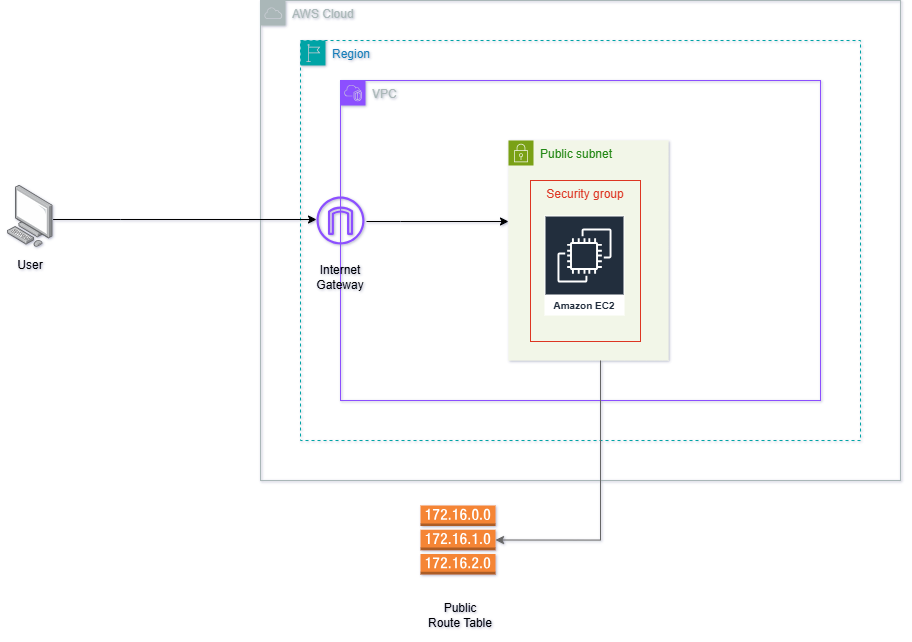

The diagram above was exported from draw.io. Its source (the exported page's mxGraphModel, read from the mxfile embedded in the PNG):
<mxGraphModel dx="2621" dy="834" grid="1" gridSize="10" guides="1" tooltips="1" connect="1" arrows="1" fold="1" page="1" pageScale="1" pageWidth="827" pageHeight="1169" math="0" shadow="0">
  <root>
    <mxCell id="0" />
    <mxCell id="1" parent="0" />
    <mxCell id="qKP8h2E5uvmT1uSc16Lq-1" value="AWS Cloud" style="sketch=0;outlineConnect=0;gradientColor=none;html=1;whiteSpace=wrap;fontSize=12;fontStyle=0;shape=mxgraph.aws4.group;grIcon=mxgraph.aws4.group_aws_cloud;strokeColor=#AAB7B8;fillColor=none;verticalAlign=top;align=left;spacingLeft=30;fontColor=#AAB7B8;dashed=0;" parent="1" vertex="1">
      <mxGeometry x="80" y="80" width="640" height="480" as="geometry" />
    </mxCell>
    <mxCell id="qKP8h2E5uvmT1uSc16Lq-2" value="Region" style="points=[[0,0],[0.25,0],[0.5,0],[0.75,0],[1,0],[1,0.25],[1,0.5],[1,0.75],[1,1],[0.75,1],[0.5,1],[0.25,1],[0,1],[0,0.75],[0,0.5],[0,0.25]];outlineConnect=0;gradientColor=none;html=1;whiteSpace=wrap;fontSize=12;fontStyle=0;container=1;pointerEvents=0;collapsible=0;recursiveResize=0;shape=mxgraph.aws4.group;grIcon=mxgraph.aws4.group_region;strokeColor=#00A4A6;fillColor=none;verticalAlign=top;align=left;spacingLeft=30;fontColor=#147EBA;dashed=1;" parent="1" vertex="1">
      <mxGeometry x="120" y="120" width="560" height="400" as="geometry" />
    </mxCell>
    <mxCell id="qKP8h2E5uvmT1uSc16Lq-3" value="VPC" style="points=[[0,0],[0.25,0],[0.5,0],[0.75,0],[1,0],[1,0.25],[1,0.5],[1,0.75],[1,1],[0.75,1],[0.5,1],[0.25,1],[0,1],[0,0.75],[0,0.5],[0,0.25]];outlineConnect=0;gradientColor=none;html=1;whiteSpace=wrap;fontSize=12;fontStyle=0;container=1;pointerEvents=0;collapsible=0;recursiveResize=0;shape=mxgraph.aws4.group;grIcon=mxgraph.aws4.group_vpc2;strokeColor=#8C4FFF;fillColor=none;verticalAlign=top;align=left;spacingLeft=30;fontColor=#AAB7B8;dashed=0;" parent="1" vertex="1">
      <mxGeometry x="160" y="160" width="480" height="320" as="geometry" />
    </mxCell>
    <mxCell id="qKP8h2E5uvmT1uSc16Lq-4" value="Public subnet" style="points=[[0,0],[0.25,0],[0.5,0],[0.75,0],[1,0],[1,0.25],[1,0.5],[1,0.75],[1,1],[0.75,1],[0.5,1],[0.25,1],[0,1],[0,0.75],[0,0.5],[0,0.25]];outlineConnect=0;gradientColor=none;html=1;whiteSpace=wrap;fontSize=12;fontStyle=0;container=1;pointerEvents=0;collapsible=0;recursiveResize=0;shape=mxgraph.aws4.group;grIcon=mxgraph.aws4.group_security_group;grStroke=0;strokeColor=#7AA116;fillColor=#F2F6E8;verticalAlign=top;align=left;spacingLeft=30;fontColor=#248814;dashed=0;" parent="qKP8h2E5uvmT1uSc16Lq-3" vertex="1">
      <mxGeometry x="168" y="60" width="160" height="220" as="geometry" />
    </mxCell>
    <mxCell id="qKP8h2E5uvmT1uSc16Lq-13" value="" style="edgeStyle=orthogonalEdgeStyle;rounded=0;orthogonalLoop=1;jettySize=auto;html=1;" parent="qKP8h2E5uvmT1uSc16Lq-3" edge="1">
      <mxGeometry relative="1" as="geometry">
        <mxPoint x="26" y="141" as="sourcePoint" />
        <mxPoint x="168" y="141" as="targetPoint" />
        <Array as="points">
          <mxPoint x="60" y="141" />
          <mxPoint x="60" y="141" />
        </Array>
      </mxGeometry>
    </mxCell>
    <mxCell id="ucM8ggL-h_JDvHhPPBFd-2" value="" style="sketch=0;outlineConnect=0;fontColor=#232F3E;gradientColor=none;fillColor=#8C4FFF;strokeColor=none;dashed=0;verticalLabelPosition=bottom;verticalAlign=top;align=center;html=1;fontSize=12;fontStyle=0;aspect=fixed;pointerEvents=1;shape=mxgraph.aws4.internet_gateway;" parent="qKP8h2E5uvmT1uSc16Lq-3" vertex="1">
      <mxGeometry x="-24" y="116" width="48" height="48" as="geometry" />
    </mxCell>
    <mxCell id="ucM8ggL-h_JDvHhPPBFd-3" value="Internet&lt;div&gt;Gateway&lt;/div&gt;" style="text;html=1;align=center;verticalAlign=middle;whiteSpace=wrap;rounded=0;" parent="qKP8h2E5uvmT1uSc16Lq-3" vertex="1">
      <mxGeometry x="-40" y="169" width="80" height="56" as="geometry" />
    </mxCell>
    <mxCell id="qKP8h2E5uvmT1uSc16Lq-16" value="Security group" style="fillColor=none;strokeColor=#DD3522;verticalAlign=top;fontStyle=0;fontColor=#DD3522;whiteSpace=wrap;html=1;" parent="1" vertex="1">
      <mxGeometry x="350" y="260" width="110" height="161" as="geometry" />
    </mxCell>
    <mxCell id="qKP8h2E5uvmT1uSc16Lq-5" value="Amazon EC2" style="sketch=0;outlineConnect=0;fontColor=#232F3E;gradientColor=none;strokeColor=#ffffff;fillColor=#232F3E;dashed=0;verticalLabelPosition=middle;verticalAlign=bottom;align=center;html=1;whiteSpace=wrap;fontSize=10;fontStyle=1;spacing=3;shape=mxgraph.aws4.productIcon;prIcon=mxgraph.aws4.ec2;" parent="1" vertex="1">
      <mxGeometry x="364" y="295" width="80" height="100" as="geometry" />
    </mxCell>
    <mxCell id="qKP8h2E5uvmT1uSc16Lq-15" value="" style="edgeStyle=orthogonalEdgeStyle;rounded=0;orthogonalLoop=1;jettySize=auto;html=1;" parent="1" source="qKP8h2E5uvmT1uSc16Lq-7" edge="1">
      <mxGeometry relative="1" as="geometry">
        <mxPoint x="136" y="299" as="targetPoint" />
        <Array as="points">
          <mxPoint x="-60" y="299" />
          <mxPoint x="-60" y="299" />
        </Array>
      </mxGeometry>
    </mxCell>
    <mxCell id="qKP8h2E5uvmT1uSc16Lq-7" value="" style="image;points=[];aspect=fixed;html=1;align=center;shadow=0;dashed=0;image=img/lib/allied_telesis/computer_and_terminals/Personal_Computer.svg;" parent="1" vertex="1">
      <mxGeometry x="-173.00000000000006" y="265" width="45.6" height="61.800000000000004" as="geometry" />
    </mxCell>
    <mxCell id="ucM8ggL-h_JDvHhPPBFd-1" value="User" style="text;html=1;align=center;verticalAlign=middle;whiteSpace=wrap;rounded=0;" parent="1" vertex="1">
      <mxGeometry x="-180.2" y="330" width="60" height="30" as="geometry" />
    </mxCell>
    <mxCell id="ucM8ggL-h_JDvHhPPBFd-4" value="" style="outlineConnect=0;dashed=0;verticalLabelPosition=bottom;verticalAlign=top;align=center;html=1;shape=mxgraph.aws3.route_table;fillColor=#F58536;gradientColor=none;" parent="1" vertex="1">
      <mxGeometry x="240" y="585" width="75" height="69" as="geometry" />
    </mxCell>
    <mxCell id="ucM8ggL-h_JDvHhPPBFd-8" value="" style="edgeStyle=orthogonalEdgeStyle;rounded=0;orthogonalLoop=1;jettySize=auto;html=1;entryX=1;entryY=0.5;entryDx=0;entryDy=0;entryPerimeter=0;fillColor=#f5f5f5;strokeColor=#666666;gradientColor=#b3b3b3;" parent="1" source="qKP8h2E5uvmT1uSc16Lq-4" target="ucM8ggL-h_JDvHhPPBFd-4" edge="1">
      <mxGeometry relative="1" as="geometry">
        <mxPoint x="408" y="600" as="targetPoint" />
        <Array as="points">
          <mxPoint x="420" y="620" />
        </Array>
      </mxGeometry>
    </mxCell>
    <mxCell id="ucM8ggL-h_JDvHhPPBFd-9" value="Public&lt;div&gt;Route Table&lt;/div&gt;" style="text;html=1;align=center;verticalAlign=middle;whiteSpace=wrap;rounded=0;" parent="1" vertex="1">
      <mxGeometry x="240" y="680" width="80" height="30" as="geometry" />
    </mxCell>
  </root>
</mxGraphModel>